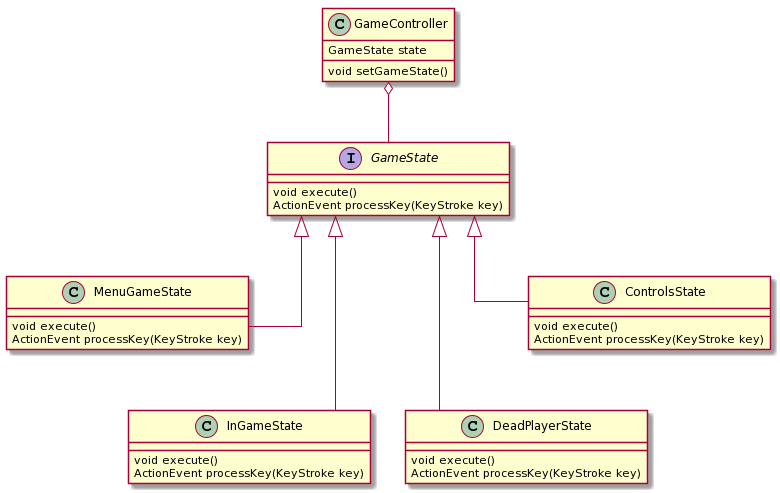

The diagram above was rendered by PlantUML. Its source (embedded in the PNG):
@startuml
skinparam linetype ortho

class GameController{
  GameState state
  void setGameState()
}

interface GameState{
  void execute()
  ActionEvent processKey(KeyStroke key)
}

class MenuGameState{
  void execute()
  ActionEvent processKey(KeyStroke key)
}

class InGameState{
  void execute()
  ActionEvent processKey(KeyStroke key)
}

class DeadPlayerState{
  void execute()
  ActionEvent processKey(KeyStroke key)
}

class ControlsState{
  void execute()
  ActionEvent processKey(KeyStroke key)
}

GameController o-- GameState

GameState <|-- MenuGameState
GameState <|--- InGameState
GameState <|--- DeadPlayerState
GameState <|-- ControlsState
@enduml